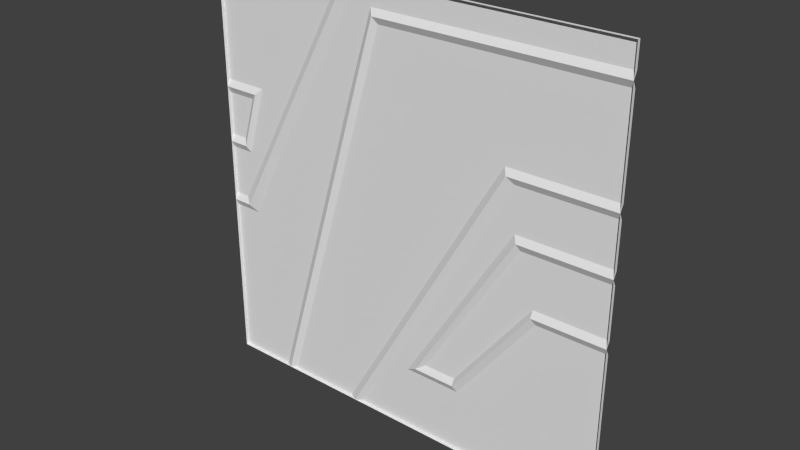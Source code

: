 # Source: exec2_2.blend  (saved by Blender 2.76.0; exported with 4.5.12 LTS)
import bpy
from mathutils import Matrix  # noqa: F401  (used for matrix-valued properties, if any)

bpy.ops.wm.read_factory_settings(use_empty=True)
scene = bpy.context.scene
scene.name = 'Scene'

# ---- collections
col_collection_1 = bpy.data.collections.new('Collection 1'); scene.collection.children.link(col_collection_1)

# ---- world
world_world = bpy.data.worlds.new('World'); scene.world = world_world
world_world.color = (0.05088, 0.05088, 0.05088)
world_world.use_sun_shadow = False
world_world.sun_shadow_jitter_overblur = 0.0
world_world.cycles.sampling_method = 'MANUAL'
world_world.cycles.sample_map_resolution = 256

# ---- meshes
me_plane = bpy.data.meshes.new('Plane')
me_plane.from_pydata([(1.28, -1.28, 0.4801), (-1.28, -1.28, 0.4801), (-1.28, -1.28, 1.1), (1.28, -1.28, 1.1), (1.28, -1.28, -1.28), (-1.28, -1.28, -1.28), (1.28, -1.28, 1.28), (-1.28, -1.28, 1.28), (-1.28, -1.28, 0.1401), (1.28, -1.28, 0.1401), (1.28, -1.28, -0.2397), (-1.28, -1.28, -0.2397), (-0.3412, -1.28, -1.28), (-0.3412, -1.28, 1.28), (-0.8801, -1.28, -1.28), (-0.8801, -1.28, 1.1), (-0.8801, -1.28, 1.28), (-0.1772, -1.28, 1.1), (-0.3412, -1.28, 0.5446), (0.4669, -1.28, 0.1401), (0.6604, -1.28, 0.4801), (0.1178, -1.28, -0.86), (0.5014, -1.28, -0.2397), (0.7363, -1.28, 0.1401), (0.3741, -1.28, -0.86), (0.8456, -1.28, -0.2397), (-1.163, -1.28, -0.2397), (-0.9577, -1.28, 0.1401), (-1.054, -1.28, 0.4801), (-1.158, -1.28, 0.1401), (-1.28, -1.26, 0.1801), (-1.28, -1.26, 0.4401), (-0.1972, -1.26, 1.14), (1.28, -1.26, 1.14), (1.28, -1.26, 1.28), (1.28, -1.26, -1.28), (-0.9201, -1.26, -1.28), (-1.28, -1.26, -1.28), (-1.28, -1.26, 1.14), (-1.28, -1.26, 1.28), (-0.2812, -1.26, 1.28), (0.7004, -1.26, 0.4401), (1.28, -1.26, 0.4401), (1.28, -1.26, 0.1801), (0.7163, -1.26, 0.1801), (-1.28, -1.26, -0.2797), (0.8656, -1.26, -0.2797), (1.28, -1.26, -0.2797), (0.3941, -1.26, -0.9), (-0.2812, -1.26, -1.28), (-0.3812, -1.26, 0.5446), (-0.9201, -1.26, 1.14), (-0.9201, -1.26, 1.28), (-0.8977, -1.26, 0.1401), (-1.103, -1.26, -0.2797), (-0.04222, -1.26, -0.86), (0.04872, -1.26, -0.9), (-1.099, -1.26, 0.4401), (-1.178, -1.26, 0.1801), (-0.1508, -1.26, 1.06), (1.28, -1.26, 1.06), (-1.28, -1.26, 0.5201), (-1.28, -1.26, 1.06), (1.28, -1.26, 0.5201), (0.6407, -1.26, 0.5201), (-1.28, -1.26, -0.1997), (-1.28, -1.26, 0.1001), (0.7533, -1.26, 0.1001), (1.28, -1.26, 0.1001), (1.28, -1.26, -0.1997), (0.8456, -1.26, -0.1997), (-0.8401, -1.26, 1.28), (-0.387, -1.26, 1.28), (-0.387, -1.26, -1.28), (-0.8401, -1.26, -1.28), (-0.8401, -1.26, 1.06), (-1.014, -1.26, 0.5201), (-0.3012, -1.26, 0.5446), (0.4211, -1.26, 0.1401), (0.1778, -1.26, -0.82), (0.5428, -1.26, -0.2397), (0.3741, -1.26, -0.82), (-1.193, -1.26, -0.1997), (-1.135, -1.26, 0.1001), (-1.004, -1.26, 0.1401)], [], [(18, 17, 59), (1, 28, 57), (56, 44, 22), (77, 18, 59), (48, 35, 49), (21, 24, 48), (14, 36, 50), (45, 37, 5), (14, 74, 73), (20, 0, 41), (16, 15, 51), (22, 80, 79), (26, 11, 82), (11, 65, 82), (29, 83, 66), (10, 69, 68), (19, 55, 12), (18, 77, 74), (26, 54, 45), (8, 30, 58), (1, 31, 30), (0, 42, 41), (2, 38, 51), (10, 47, 46), (20, 19, 78), (24, 21, 79), (13, 40, 53), (20, 64, 63), (37, 54, 36), (12, 14, 73), (15, 75, 62), (10, 25, 70), (11, 45, 5), (22, 23, 67), (28, 76, 83), (21, 22, 79), (27, 84, 72), (51, 38, 39), (37, 45, 54), (70, 67, 68), (52, 16, 51), (69, 10, 70), (18, 14, 50), (8, 1, 30), (81, 24, 79), (32, 40, 34), (49, 56, 48), (27, 13, 53), (54, 53, 36), (14, 18, 74), (70, 81, 80), (56, 21, 48), (29, 28, 83), (57, 58, 31), (34, 6, 33), (58, 30, 31), (23, 22, 44), (17, 18, 50), (6, 3, 33), (23, 44, 43), (7, 39, 38), (76, 75, 72), (27, 53, 54), (24, 25, 46), (4, 35, 47), (31, 1, 57), (48, 46, 35), (7, 16, 52), (6, 34, 40), (17, 32, 33), (40, 32, 50), (29, 58, 57), (64, 20, 78), (15, 2, 51), (4, 12, 49), (9, 43, 42), (21, 56, 22), (5, 37, 36), (44, 41, 42), (40, 50, 53), (25, 10, 46), (2, 15, 62), (59, 60, 64), (81, 79, 80), (33, 32, 34), (32, 17, 50), (80, 22, 67), (68, 69, 70), (80, 67, 70), (13, 27, 72), (52, 51, 39), (0, 20, 63), (12, 73, 78), (9, 10, 68), (49, 12, 55), (9, 23, 43), (3, 0, 63), (2, 62, 61), (46, 47, 35), (29, 8, 58), (11, 26, 45), (25, 24, 81), (19, 20, 41), (16, 13, 72), (9, 68, 67), (28, 1, 61), (8, 29, 66), (15, 16, 71), (19, 41, 55), (8, 66, 65), (3, 60, 59), (26, 82, 84), (49, 55, 56), (50, 36, 53), (2, 7, 38), (72, 84, 76), (82, 65, 66), (76, 61, 62), (82, 66, 83), (76, 62, 75), (82, 83, 84), (75, 71, 72), (84, 83, 76), (26, 27, 54), (48, 24, 46), (10, 4, 47), (39, 7, 52), (13, 6, 40), (3, 17, 33), (28, 29, 57), (35, 4, 49), (0, 9, 42), (14, 5, 36), (44, 56, 55), (42, 43, 44), (44, 55, 41), (78, 73, 77), (60, 63, 64), (64, 78, 77), (77, 59, 64), (73, 74, 77), (19, 12, 78), (60, 3, 63), (1, 2, 61), (70, 25, 81), (71, 16, 72), (23, 9, 67), (76, 28, 61), (75, 15, 71), (11, 8, 65), (17, 3, 59), (27, 26, 84)])
_uv = me_plane.uv_layers.new(name='UVMap')
_uv.uv.foreach_set('vector', [0.3534, 0.923, 0.3082, 0.9238, 0.3105, 0.9208, 0.9919, 0.6854, 0.9351, 0.6854, 0.9464, 0.674, 0.1602, 0.5735, 0.05177, 0.5735, 0.09186, 0.5671, 0.3525, 0.92, 0.3534, 0.923, 0.3105, 0.9208, 0.3334, 0.1406, 0.0, 0.0, 0.6086, 0.0, 0.4432, 0.162, 0.3699, 0.162, 0.3641, 0.1505, 0.551, 0.9515, 0.5513, 0.9546, 0.4769, 0.9546, 1.0, 0.3907, 1.0, 0.0, 1.0, 0.0, 0.8438, 0.0, 0.8282, 0.0, 0.6512, 0.0, 0.2337, 0.6856, 0.008307, 0.6856, 0.2192, 0.6738, 0.8438, 1.0, 0.8438, 0.9297, 0.8594, 0.9453, 0.08961, 0.5509, 0.08725, 0.5471, 0.1609, 0.5473, 0.9465, 0.4064, 1.0, 0.4064, 0.9582, 0.422, 1.0, 0.4064, 1.0, 0.422, 0.9582, 0.422, 0.967, 0.5507, 0.9647, 0.5431, 0.9787, 0.5431, 0.0, 0.4064, 0.0, 0.422, 0.0, 0.5391, 0.08376, 0.6748, 0.1494, 0.669, 0.1801, 0.6748, 0.3534, 0.923, 0.3525, 0.92, 0.5011, 0.9175, 0.9686, 0.4039, 0.9579, 0.3932, 0.9931, 0.3932, 0.9897, 0.5572, 0.9897, 0.5679, 0.9673, 0.5679, 1.0, 0.6875, 1.0, 0.6719, 1.0, 0.5703, 0.008307, 0.6856, 0.008307, 0.6738, 0.2192, 0.6738, 1.0, 0.9297, 1.0, 0.9453, 0.8594, 0.9453, 0.01942, 0.4041, 0.01942, 0.393, 0.1442, 0.393, 0.05264, 0.6927, 0.08217, 0.6927, 0.08397, 0.6984, 0.3539, 0.1641, 0.454, 0.1641, 0.4306, 0.1797, 0.9414, 0.682, 0.9404, 0.676, 0.9839, 0.676, 0.2246, 0.6892, 0.2312, 0.7015, 0.01858, 0.7015, 1.0, 0.0, 0.9125, 0.3907, 0.8945, 0.0, 0.6333, 0.0, 0.8438, 0.0, 0.6512, 0.0, 0.8438, 0.9297, 0.8282, 0.914, 1.0, 0.914, 0.0, 0.4064, 0.1697, 0.4064, 0.1697, 0.422, 1.0, 0.4064, 1.0, 0.3907, 1.0, 0.0, 0.08961, 0.5509, 0.04162, 0.5512, 0.04429, 0.5473, 0.9682, 0.5478, 0.9651, 0.5446, 0.9922, 0.544, 0.168, 0.5505, 0.08961, 0.5509, 0.1609, 0.5473, 0.9877, 0.4104, 0.9873, 0.4179, 0.9608, 0.4179, 0.8594, 0.9453, 1.0, 0.9453, 1.0, 1.0, 1.0, 0.0, 1.0, 0.3907, 0.9125, 0.3907, 0.1785, 0.422, 0.2021, 0.5391, 0.0, 0.5391, 0.8594, 1.0, 0.8438, 1.0, 0.8594, 0.9453, 0.0, 0.422, 0.0, 0.4064, 0.1697, 0.422, 0.4767, 0.9515, 0.551, 0.9515, 0.4769, 0.9546, 1.0, 0.5547, 1.0, 0.6875, 1.0, 0.5703, 0.3539, 0.1797, 0.3539, 0.1641, 0.4306, 0.1797, 0.5783, 0.9576, 0.6065, 1.0, 0.01367, 1.0, 0.6086, 0.0, 0.5075, 0.1407, 0.3334, 0.1406, 0.9848, 0.682, 0.9414, 0.682, 0.9839, 0.676, 0.9125, 0.3907, 0.8322, 0.5547, 0.8945, 0.0, 0.502, 0.9205, 0.3534, 0.923, 0.5011, 0.9175, 0.1785, 0.422, 0.3627, 0.1797, 0.2843, 0.4064, 0.4629, 0.1505, 0.4432, 0.162, 0.3641, 0.1505, 0.9903, 0.548, 0.9682, 0.5478, 0.9922, 0.544, 0.9737, 0.6531, 0.9905, 0.598, 0.9977, 0.6531, 0.0, 1.0, 0.0, 1.0, 0.0, 0.9453, 0.9905, 0.598, 0.9977, 0.598, 0.9977, 0.6531, 0.05374, 0.5671, 0.09186, 0.5671, 0.05177, 0.5735, 0.4541, 0.9515, 0.4767, 0.9515, 0.4769, 0.9546, 0.0, 1.0, 0.0, 0.9297, 0.0, 0.9453, 0.1952, 0.557, 0.2018, 0.5681, 0.01845, 0.5681, 1.0, 1.0, 1.0, 1.0, 1.0, 0.9453, 0.8912, 0.7032, 0.8282, 0.914, 0.6472, 1.0, 0.9848, 0.682, 0.9839, 0.676, 0.9995, 0.676, 0.1141, 0.4031, 0.03798, 0.403, 0.03991, 0.3947, 0.0, 0.0, 0.0, 0.0, 0.0, 0.3907, 0.9919, 0.674, 0.9919, 0.6854, 0.9464, 0.674, 0.3334, 0.1406, 0.1462, 0.3907, 0.0, 0.0, 1.0, 1.0, 0.8438, 1.0, 0.8594, 1.0, 0.0, 1.0, 0.0, 1.0, 0.6099, 1.0, 0.5692, 0.9297, 0.577, 0.9453, 0.0, 0.9453, 0.606, 1.0, 0.5925, 0.9576, 0.6697, 0.7127, 0.9913, 0.564, 0.9902, 0.5764, 0.9758, 0.5766, 0.05083, 0.6984, 0.05264, 0.6927, 0.08397, 0.6984, 0.8438, 0.9297, 1.0, 0.9297, 0.8594, 0.9453, 0.0, 0.0, 0.6333, 0.0, 0.6099, 0.0, 0.0, 0.5547, 0.0, 0.5703, 0.0, 0.6719, 0.1541, 0.5671, 0.1602, 0.5735, 0.09186, 0.5671, 1.0, 0.0, 1.0, 0.0, 0.8594, 0.0, 0.2436, 0.5703, 0.2252, 0.6719, 0.0, 0.6719, 0.606, 1.0, 0.6697, 0.7127, 0.8322, 0.5547, 0.1503, 0.4041, 0.01942, 0.4041, 0.1442, 0.393, 1.0, 0.9297, 0.8438, 0.9297, 1.0, 0.914, 0.5491, 0.914, 0.0, 0.914, 0.2513, 0.7032, 0.3627, 0.1797, 0.4269, 0.1797, 0.2843, 0.4064, 0.01367, 0.9576, 0.5783, 0.9576, 0.01367, 1.0, 0.4526, 0.9546, 0.4541, 0.9515, 0.4769, 0.9546, 0.08725, 0.5471, 0.08961, 0.5509, 0.04429, 0.5473, 0.0, 0.5391, 0.0, 0.422, 0.1785, 0.422, 0.2843, 0.4064, 0.2021, 0.5391, 0.1785, 0.422, 0.9613, 0.4104, 0.9877, 0.4104, 0.9608, 0.4179, 0.8594, 1.0, 0.8594, 0.9453, 1.0, 1.0, 0.01858, 0.6892, 0.2246, 0.6892, 0.01858, 0.7015, 0.2071, 0.6927, 0.2089, 0.6984, 0.08397, 0.6984, 0.0, 0.5547, 0.0, 0.4064, 0.0, 0.5391, 0.1782, 0.669, 0.1801, 0.6748, 0.1494, 0.669, 0.01845, 0.557, 0.1952, 0.557, 0.01845, 0.5681, 0.0, 0.9297, 0.0, 0.6875, 0.0, 0.7032, 1.0, 0.9297, 1.0, 0.914, 1.0, 0.7032, 0.1462, 0.3907, 0.0, 0.3907, 0.0, 0.0, 0.9628, 0.5572, 0.9897, 0.5572, 0.9673, 0.5679, 0.9931, 0.4039, 0.9686, 0.4039, 0.9931, 0.3932, 0.01783, 0.4099, 0.1493, 0.4096, 0.1439, 0.4184, 0.08376, 0.6748, 0.061, 0.6748, 0.06175, 0.669, 0.8438, 1.0, 0.6333, 1.0, 0.6512, 1.0, 0.0, 0.5547, 0.0, 0.5391, 0.2058, 0.5391, 0.9304, 0.6898, 0.9922, 0.6898, 0.9922, 0.7016, 0.9787, 0.5507, 0.967, 0.5507, 0.9787, 0.5431, 0.8438, 0.9297, 0.8438, 1.0, 0.8282, 1.0, 0.08376, 0.6748, 0.06175, 0.669, 0.1494, 0.669, 1.0, 0.5547, 1.0, 0.5391, 1.0, 0.422, 0.0, 0.9297, 0.0, 0.914, 0.5589, 0.914, 0.9966, 0.4104, 0.9951, 0.4179, 0.9873, 0.4179, 0.6086, 0.0, 0.5184, 0.1563, 0.5075, 0.1407, 0.6697, 0.7127, 0.8945, 0.0, 0.8322, 0.5547, 1.0, 0.9297, 1.0, 1.0, 1.0, 0.9453, 0.6472, 1.0, 0.892, 0.5547, 0.8912, 0.7032, 0.966, 0.422, 1.0, 0.422, 1.0, 0.5391, 0.8912, 0.7032, 1.0, 0.7032, 1.0, 0.914, 0.966, 0.422, 1.0, 0.5391, 0.9385, 0.5391, 0.8912, 0.7032, 1.0, 0.914, 0.8282, 0.914, 0.966, 0.422, 0.9385, 0.5391, 0.892, 0.5547, 0.8282, 0.914, 0.8282, 1.0, 0.6472, 1.0, 0.892, 0.5547, 0.9385, 0.5391, 0.8912, 0.7032, 0.9993, 0.682, 0.9848, 0.682, 0.9995, 0.676, 0.116, 0.3948, 0.1141, 0.4031, 0.03991, 0.3947, 0.0, 0.4064, 0.0, 0.0, 0.0, 0.3907, 1.0, 1.0, 1.0, 1.0, 0.8594, 1.0, 0.6333, 1.0, 0.0, 1.0, 0.6099, 1.0, 0.0, 0.9297, 0.5692, 0.9297, 0.0, 0.9453, 0.9724, 0.564, 0.9913, 0.564, 0.9758, 0.5766, 0.0, 0.0, 0.0, 0.0, 0.6099, 0.0, 0.0, 0.6875, 0.0, 0.5547, 0.0, 0.6719, 0.8438, 0.0, 1.0, 0.0, 0.8594, 0.0, 0.2436, 0.5703, 0.5044, 0.1484, 0.5153, 0.1641, 0.0, 0.6719, 0.0, 0.5703, 0.2436, 0.5703, 0.2436, 0.5703, 0.5153, 0.1641, 0.2252, 0.6719, 0.3371, 0.5547, 0.6682, 0.0, 0.6078, 0.7127, 0.0, 0.914, 0.0, 0.7032, 0.2513, 0.7032, 0.2513, 0.7032, 0.3371, 0.5547, 0.6078, 0.7127, 0.6078, 0.7127, 0.5491, 0.914, 0.2513, 0.7032, 0.6682, 0.0, 0.8232, 0.0, 0.6078, 0.7127, 0.08217, 0.6927, 0.2071, 0.6927, 0.08397, 0.6984, 0.0, 0.914, 0.0, 0.9297, 0.0, 0.7032, 1.0, 0.6875, 1.0, 0.9297, 1.0, 0.7032, 0.01246, 0.4187, 0.01783, 0.4099, 0.1439, 0.4184, 0.8282, 1.0, 0.8438, 1.0, 0.6512, 1.0, 0.2124, 0.5547, 0.0, 0.5547, 0.2058, 0.5391, 0.9194, 0.7016, 0.9304, 0.6898, 0.9922, 0.7016, 0.8282, 0.914, 0.8438, 0.9297, 0.8282, 1.0, 1.0, 0.4064, 1.0, 0.5547, 1.0, 0.422, 0.5692, 0.9297, 0.0, 0.9297, 0.5589, 0.914, 0.9877, 0.4104, 0.9966, 0.4104, 0.9873, 0.4179])
me_plane.use_remesh_preserve_volume = False
me_plane.use_remesh_preserve_attributes = False
me_plane.use_mirror_vertex_groups = False
me_plane.update()

# ---- objects
ob_plane = bpy.data.objects.new('Plane', me_plane)

# ---- transforms, parenting, visibility, modifiers, constraints
ob_plane.location = (0.0, 0.0, 0.0)
ob_plane.lineart.crease_threshold = 0.0

# ---- collection membership
col_collection_1.objects.link(ob_plane)

# ---- scene / render settings (as saved in the file)
scene.frame_start = 1; scene.frame_end = 2; scene.frame_set(1)
scene.render.engine = 'BLENDER_EEVEE_NEXT'
scene.render.resolution_percentage = 50
scene.render.dither_intensity = 0.0
scene.cycles.use_denoising = False
scene.cycles.samples = 10
scene.cycles.sampling_pattern = 'TABULATED_SOBOL'
scene.cycles.light_sampling_threshold = 0.0
scene.cycles.use_adaptive_sampling = False
scene.cycles.use_light_tree = False
scene.cycles.blur_glossy = 0.0
scene.cycles.pixel_filter_type = 'GAUSSIAN'
scene.cycles.sample_clamp_indirect = 0.0
scene.view_settings.view_transform = 'Standard'
bpy.context.view_layer.update()

# ---- added for rendering (the .blend has no active camera and no usable light): camera, sun
cam_auto = bpy.data.cameras.new('AutoCamera')
cam_auto.lens = 50.0
cam_auto.sensor_width = 36.0
cam_auto.clip_end = 1000.0
ob_auto_camera = bpy.data.objects.new('AutoCamera', cam_auto)
scene.collection.objects.link(ob_auto_camera)
ob_auto_camera.location = (3.34972, -5.28967, 2.67978)
ob_auto_camera.rotation_euler = (1.09748, -7.21219e-08, 0.694738)
scene.camera = ob_auto_camera
light_auto_sun = bpy.data.lights.new('AutoSun', 'SUN')
light_auto_sun.energy = 3.0
light_auto_sun.angle = 0.0523599
ob_auto_sun = bpy.data.objects.new('AutoSun', light_auto_sun)
scene.collection.objects.link(ob_auto_sun)
ob_auto_sun.rotation_euler = (0.872665, 0.174533, 0.523599)
bpy.context.view_layer.update()
